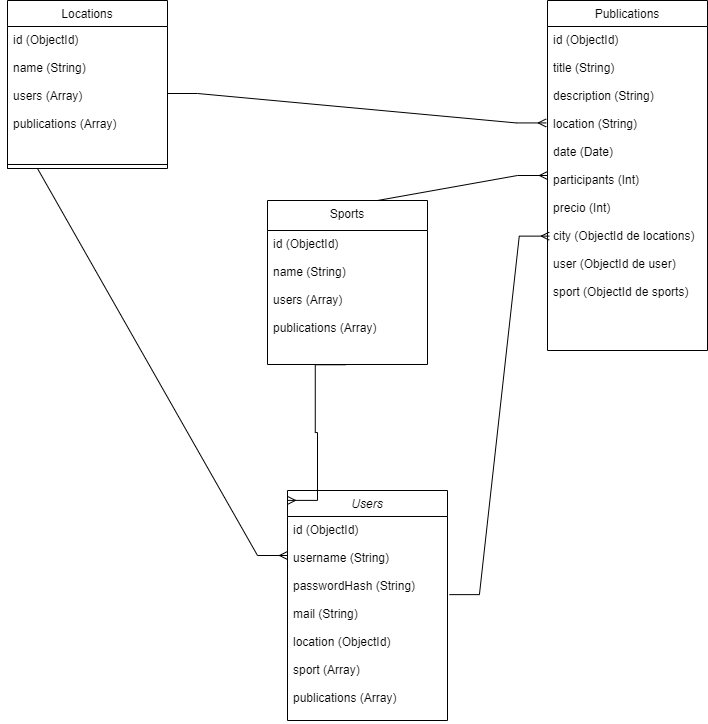

The diagram above was exported from draw.io. Its source (the exported page's mxGraphModel, read from the mxfile embedded in the PNG):
<mxGraphModel dx="862" dy="450" grid="1" gridSize="10" guides="1" tooltips="1" connect="1" arrows="1" fold="1" page="1" pageScale="1" pageWidth="827" pageHeight="1169" math="0" shadow="0">
  <root>
    <mxCell id="WIyWlLk6GJQsqaUBKTNV-0" />
    <mxCell id="WIyWlLk6GJQsqaUBKTNV-1" parent="WIyWlLk6GJQsqaUBKTNV-0" />
    <mxCell id="zkfFHV4jXpPFQw0GAbJ--0" value="Users" style="swimlane;fontStyle=2;align=center;verticalAlign=top;childLayout=stackLayout;horizontal=1;startSize=26;horizontalStack=0;resizeParent=1;resizeLast=0;collapsible=1;marginBottom=0;rounded=0;shadow=0;strokeWidth=1;" parent="WIyWlLk6GJQsqaUBKTNV-1" vertex="1">
      <mxGeometry x="340" y="530" width="160" height="230" as="geometry">
        <mxRectangle x="230" y="140" width="160" height="26" as="alternateBounds" />
      </mxGeometry>
    </mxCell>
    <mxCell id="udQ-3OxxfwtPiJRP8sDi-16" value="id (ObjectId)&#10;&#10;username (String)&#10;&#10;passwordHash (String)&#10;&#10;mail (String)&#10;&#10;location (ObjectId)&#10;&#10;sport (Array)&#10;&#10;publications (Array)&#10;&#10;&#10;" style="text;align=left;verticalAlign=top;spacingLeft=4;spacingRight=4;overflow=hidden;rotatable=0;points=[[0,0.5],[1,0.5]];portConstraint=eastwest;" parent="zkfFHV4jXpPFQw0GAbJ--0" vertex="1">
      <mxGeometry y="26" width="160" height="204" as="geometry" />
    </mxCell>
    <mxCell id="zkfFHV4jXpPFQw0GAbJ--6" value="Sports&#10;" style="swimlane;fontStyle=0;align=center;verticalAlign=top;childLayout=stackLayout;horizontal=1;startSize=30;horizontalStack=0;resizeParent=1;resizeLast=0;collapsible=1;marginBottom=0;rounded=0;shadow=0;strokeWidth=1;" parent="WIyWlLk6GJQsqaUBKTNV-1" vertex="1">
      <mxGeometry x="320" y="240" width="160" height="164" as="geometry">
        <mxRectangle x="130" y="380" width="160" height="26" as="alternateBounds" />
      </mxGeometry>
    </mxCell>
    <mxCell id="udQ-3OxxfwtPiJRP8sDi-12" value="id (ObjectId)&#10;&#10;name (String)&#10;&#10;users (Array)&#10;&#10;publications (Array)&#10;&#10;" style="text;align=left;verticalAlign=top;spacingLeft=4;spacingRight=4;overflow=hidden;rotatable=0;points=[[0,0.5],[1,0.5]];portConstraint=eastwest;" parent="zkfFHV4jXpPFQw0GAbJ--6" vertex="1">
      <mxGeometry y="30" width="160" height="134" as="geometry" />
    </mxCell>
    <mxCell id="zkfFHV4jXpPFQw0GAbJ--13" value="Locations" style="swimlane;fontStyle=0;align=center;verticalAlign=top;childLayout=stackLayout;horizontal=1;startSize=26;horizontalStack=0;resizeParent=1;resizeLast=0;collapsible=1;marginBottom=0;rounded=0;shadow=0;strokeWidth=1;" parent="WIyWlLk6GJQsqaUBKTNV-1" vertex="1">
      <mxGeometry x="60" y="40" width="160" height="168" as="geometry">
        <mxRectangle x="60" y="40" width="170" height="26" as="alternateBounds" />
      </mxGeometry>
    </mxCell>
    <mxCell id="zkfFHV4jXpPFQw0GAbJ--14" value="id (ObjectId)&#10;&#10;name (String)&#10;&#10;users (Array)&#10;&#10;publications (Array)&#10;&#10;" style="text;align=left;verticalAlign=top;spacingLeft=4;spacingRight=4;overflow=hidden;rotatable=0;points=[[0,0.5],[1,0.5]];portConstraint=eastwest;" parent="zkfFHV4jXpPFQw0GAbJ--13" vertex="1">
      <mxGeometry y="26" width="160" height="134" as="geometry" />
    </mxCell>
    <mxCell id="zkfFHV4jXpPFQw0GAbJ--15" value="" style="line;html=1;strokeWidth=1;align=left;verticalAlign=middle;spacingTop=-1;spacingLeft=3;spacingRight=3;rotatable=0;labelPosition=right;points=[];portConstraint=eastwest;" parent="zkfFHV4jXpPFQw0GAbJ--13" vertex="1">
      <mxGeometry y="160" width="160" height="8" as="geometry" />
    </mxCell>
    <mxCell id="zkfFHV4jXpPFQw0GAbJ--17" value="Publications" style="swimlane;fontStyle=0;align=center;verticalAlign=top;childLayout=stackLayout;horizontal=1;startSize=26;horizontalStack=0;resizeParent=1;resizeLast=0;collapsible=1;marginBottom=0;rounded=0;shadow=0;strokeWidth=1;" parent="WIyWlLk6GJQsqaUBKTNV-1" vertex="1">
      <mxGeometry x="600" y="40" width="160" height="350" as="geometry">
        <mxRectangle x="550" y="140" width="160" height="26" as="alternateBounds" />
      </mxGeometry>
    </mxCell>
    <mxCell id="zkfFHV4jXpPFQw0GAbJ--18" value="id (ObjectId)&#10;&#10;title (String)&#10;&#10;description (String)&#10;&#10;location (String)&#10;&#10;date (Date)&#10;&#10;participants (Int)&#10;&#10;precio (Int)&#10;&#10;city (ObjectId de locations)&#10;&#10;user (ObjectId de user)&#10;&#10;sport (ObjectId de sports)&#10;&#10;" style="text;align=left;verticalAlign=top;spacingLeft=4;spacingRight=4;overflow=hidden;rotatable=0;points=[[0,0.5],[1,0.5]];portConstraint=eastwest;" parent="zkfFHV4jXpPFQw0GAbJ--17" vertex="1">
      <mxGeometry y="26" width="160" height="294" as="geometry" />
    </mxCell>
    <mxCell id="udQ-3OxxfwtPiJRP8sDi-1" value="" style="edgeStyle=entityRelationEdgeStyle;fontSize=12;html=1;endArrow=ERmany;rounded=0;exitX=0.5;exitY=0;exitDx=0;exitDy=0;" parent="WIyWlLk6GJQsqaUBKTNV-1" source="zkfFHV4jXpPFQw0GAbJ--6" target="zkfFHV4jXpPFQw0GAbJ--17" edge="1">
      <mxGeometry width="100" height="100" relative="1" as="geometry">
        <mxPoint x="430" y="220" as="sourcePoint" />
        <mxPoint x="530" y="120" as="targetPoint" />
      </mxGeometry>
    </mxCell>
    <mxCell id="udQ-3OxxfwtPiJRP8sDi-5" value="" style="edgeStyle=entityRelationEdgeStyle;fontSize=12;html=1;endArrow=ERmany;rounded=0;exitX=0.486;exitY=1.002;exitDx=0;exitDy=0;exitPerimeter=0;entryX=0;entryY=0.043;entryDx=0;entryDy=0;entryPerimeter=0;" parent="WIyWlLk6GJQsqaUBKTNV-1" source="udQ-3OxxfwtPiJRP8sDi-12" target="zkfFHV4jXpPFQw0GAbJ--0" edge="1">
      <mxGeometry width="100" height="100" relative="1" as="geometry">
        <mxPoint x="470" y="310" as="sourcePoint" />
        <mxPoint x="330" y="540" as="targetPoint" />
      </mxGeometry>
    </mxCell>
    <mxCell id="udQ-3OxxfwtPiJRP8sDi-6" value="" style="edgeStyle=entityRelationEdgeStyle;fontSize=12;html=1;endArrow=ERmany;rounded=0;entryX=0;entryY=0.5;entryDx=0;entryDy=0;exitX=0;exitY=1;exitDx=0;exitDy=0;" parent="WIyWlLk6GJQsqaUBKTNV-1" source="zkfFHV4jXpPFQw0GAbJ--13" edge="1">
      <mxGeometry width="100" height="100" relative="1" as="geometry">
        <mxPoint x="130" y="230" as="sourcePoint" />
        <mxPoint x="340" y="595" as="targetPoint" />
      </mxGeometry>
    </mxCell>
    <mxCell id="udQ-3OxxfwtPiJRP8sDi-7" value="" style="edgeStyle=entityRelationEdgeStyle;fontSize=12;html=1;endArrow=ERmany;rounded=0;exitX=1;exitY=0.5;exitDx=0;exitDy=0;entryX=-0.008;entryY=0.328;entryDx=0;entryDy=0;entryPerimeter=0;" parent="WIyWlLk6GJQsqaUBKTNV-1" source="zkfFHV4jXpPFQw0GAbJ--14" target="zkfFHV4jXpPFQw0GAbJ--18" edge="1">
      <mxGeometry width="100" height="100" relative="1" as="geometry">
        <mxPoint x="340" y="130" as="sourcePoint" />
        <mxPoint x="550" y="170" as="targetPoint" />
      </mxGeometry>
    </mxCell>
    <mxCell id="udQ-3OxxfwtPiJRP8sDi-8" value="" style="edgeStyle=entityRelationEdgeStyle;fontSize=12;html=1;endArrow=ERmany;rounded=0;entryX=0.011;entryY=0.713;entryDx=0;entryDy=0;exitX=1.012;exitY=1.005;exitDx=0;exitDy=0;exitPerimeter=0;entryPerimeter=0;" parent="WIyWlLk6GJQsqaUBKTNV-1" target="zkfFHV4jXpPFQw0GAbJ--18" edge="1">
      <mxGeometry width="100" height="100" relative="1" as="geometry">
        <mxPoint x="501.9200000000001" y="634.1299999999999" as="sourcePoint" />
        <mxPoint x="600" y="139" as="targetPoint" />
      </mxGeometry>
    </mxCell>
  </root>
</mxGraphModel>